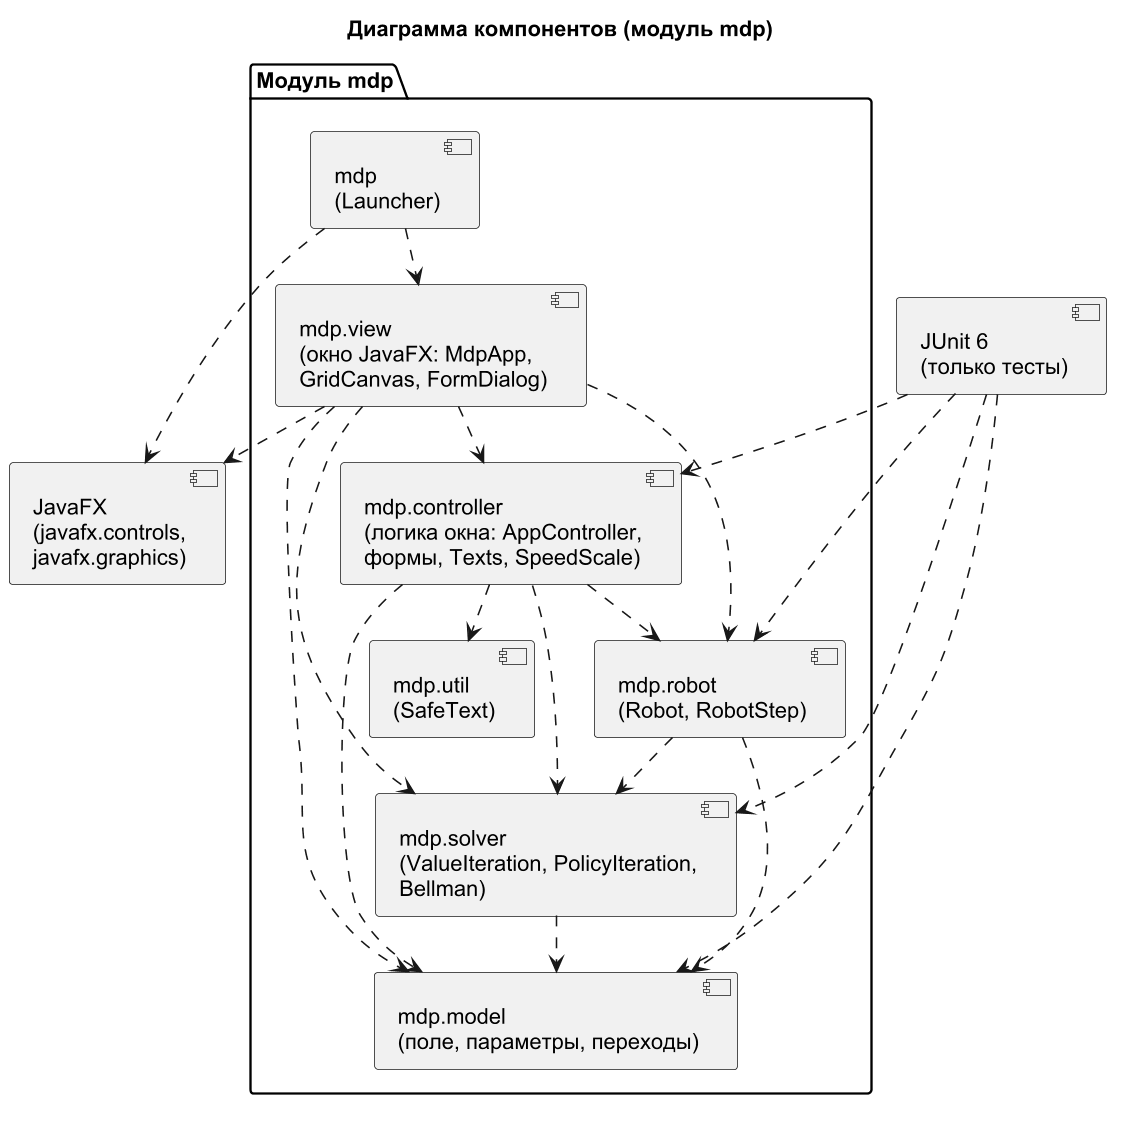

The diagram above was rendered by PlantUML. Its source (embedded in the PNG):
@startuml component
!pragma layout smetana
skinparam dpi 150
skinparam defaultFontName Arial
skinparam shadowing false
title Диаграмма компонентов (модуль mdp)

package "Модуль mdp" {
  component "mdp\n(Launcher)" as launcher
  component "mdp.view\n(окно JavaFX: MdpApp,\nGridCanvas, FormDialog)" as view
  component "mdp.controller\n(логика окна: AppController,\nформы, Texts, SpeedScale)" as controller
  component "mdp.robot\n(Robot, RobotStep)" as robot
  component "mdp.solver\n(ValueIteration, PolicyIteration,\nBellman)" as solver
  component "mdp.model\n(поле, параметры, переходы)" as model
  component "mdp.util\n(SafeText)" as util
}

component "JavaFX\n(javafx.controls,\njavafx.graphics)" as javafx
component "JUnit 6\n(только тесты)" as junit

launcher ..> view
launcher ..> javafx
view ..> controller
view ..> robot
view ..> solver
view ..> model
view ..> javafx
controller ..> robot
controller ..> solver
controller ..> model
controller ..> util
robot ..> solver
robot ..> model
solver ..> model
junit ..> model
junit ..> solver
junit ..> robot
junit ..> controller
@enduml